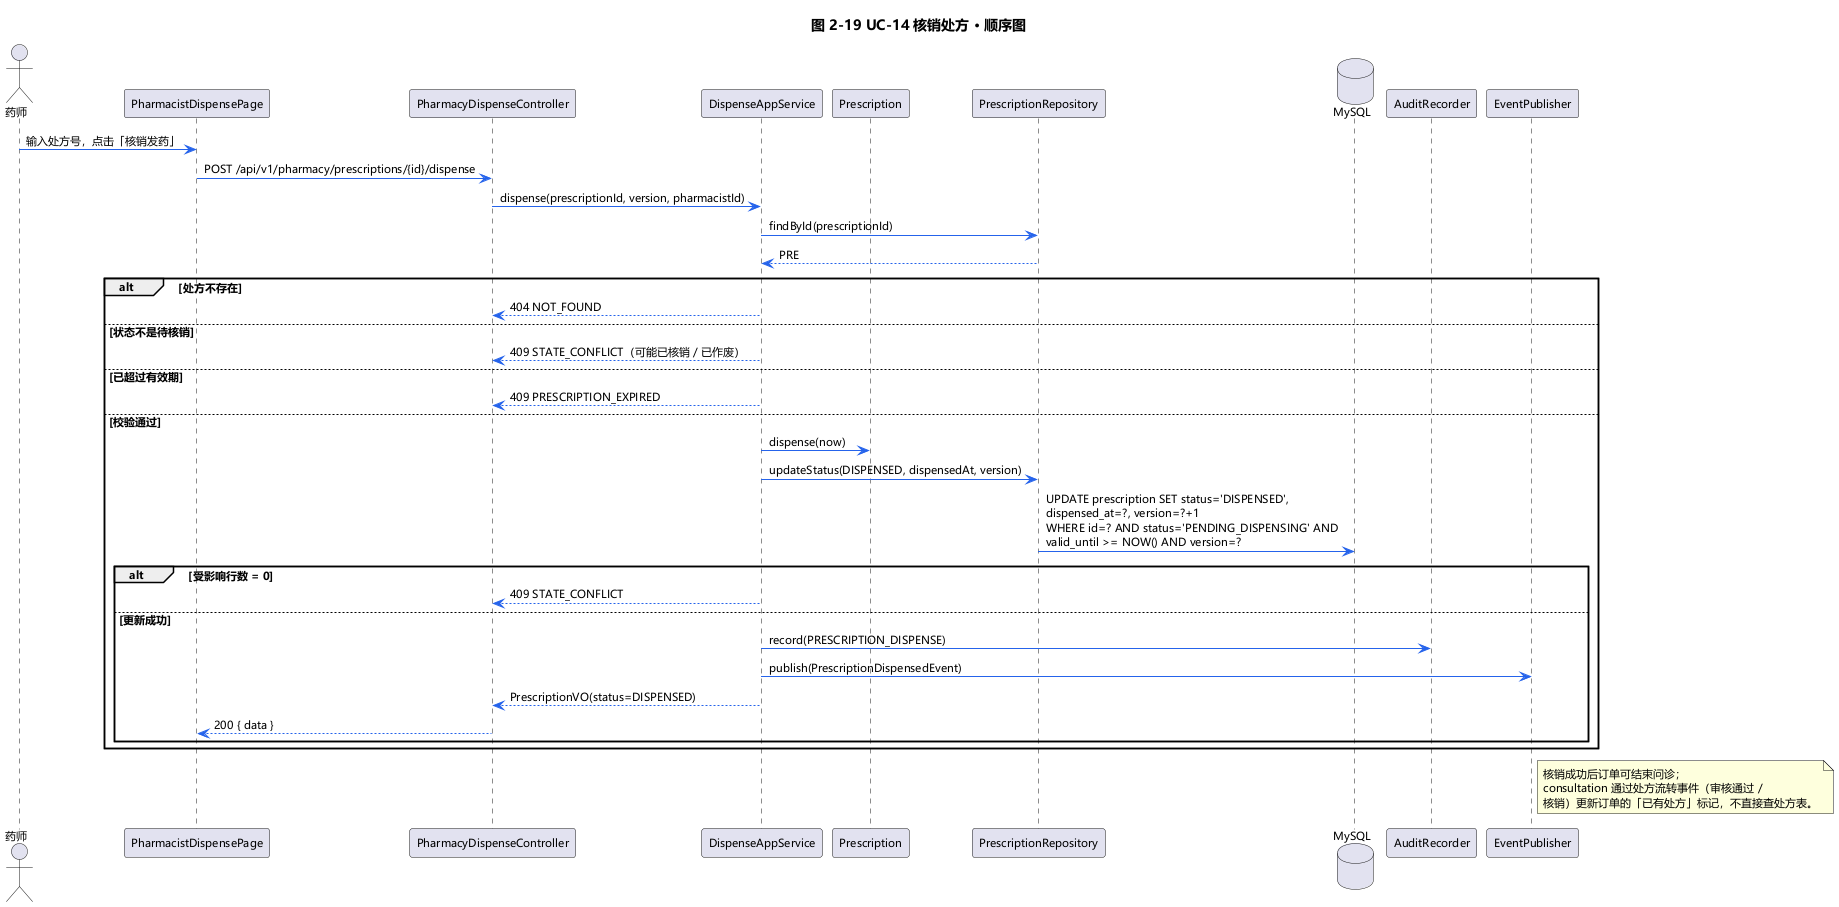

The diagram above was rendered by PlantUML. Its source (embedded in the PNG):
@startuml sequence-uc14
title 图 2-19 UC-14 核销处方 · 顺序图

skinparam {
  DefaultFontName Microsoft YaHei
  DefaultFontSize 11
  shadowing false
  ArrowColor #2563EB
  BorderColor #94A3B8
}

actor 药师 as PH
participant "PharmacistDispensePage" as UI
participant "PharmacyDispenseController" as CTRL
participant "DispenseAppService" as SVC
participant "Prescription" as PRE
participant "PrescriptionRepository" as REPO
database "MySQL" as DB
participant "AuditRecorder" as AUDIT
participant "EventPublisher" as EVENT

PH -> UI : 输入处方号，点击「核销发药」
UI -> CTRL : POST /api/v1/pharmacy/prescriptions/{id}/dispense
CTRL -> SVC : dispense(prescriptionId, version, pharmacistId)
SVC -> REPO : findById(prescriptionId)
REPO --> SVC : PRE

alt 处方不存在
  SVC --> CTRL : 404 NOT_FOUND
else 状态不是待核销
  SVC --> CTRL : 409 STATE_CONFLICT（可能已核销 / 已作废）
else 已超过有效期
  SVC --> CTRL : 409 PRESCRIPTION_EXPIRED
else 校验通过
  SVC -> PRE : dispense(now)
  SVC -> REPO : updateStatus(DISPENSED, dispensedAt, version)
  REPO -> DB : UPDATE prescription SET status='DISPENSED',\ndispensed_at=?, version=?+1\nWHERE id=? AND status='PENDING_DISPENSING' AND\nvalid_until >= NOW() AND version=?
  alt 受影响行数 = 0
    SVC --> CTRL : 409 STATE_CONFLICT
  else 更新成功
    SVC -> AUDIT : record(PRESCRIPTION_DISPENSE)
    SVC -> EVENT : publish(PrescriptionDispensedEvent)
    SVC --> CTRL : PrescriptionVO(status=DISPENSED)
    CTRL --> UI : 200 { data }
  end
end

note right of EVENT
  核销成功后订单可结束问诊；
  consultation 通过处方流转事件（审核通过 /
  核销）更新订单的「已有处方」标记，不直接查处方表。
end note
@enduml